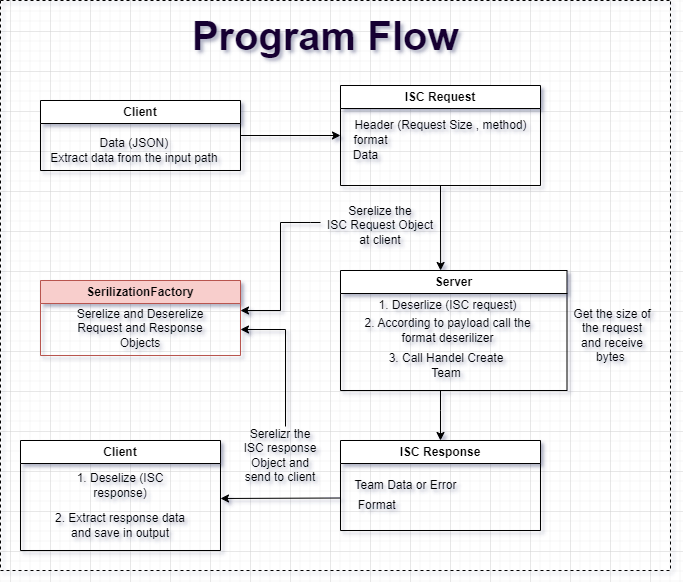

The diagram above was exported from draw.io. Its source (the exported page's mxGraphModel, read from the mxfile embedded in the PNG):
<mxGraphModel dx="1467" dy="753" grid="1" gridSize="10" guides="1" tooltips="1" connect="1" arrows="1" fold="1" page="1" pageScale="1" pageWidth="827" pageHeight="1169" math="0" shadow="0">
  <root>
    <mxCell id="0" />
    <mxCell id="1" parent="0" />
    <mxCell id="U-3fBQ4lT4TubCLRiLOr-12" value="" style="group" vertex="1" connectable="0" parent="1">
      <mxGeometry x="130" y="430" width="636.5" height="530" as="geometry" />
    </mxCell>
    <mxCell id="WX5ZwCuboeEXC1EJzTu_-1" value="Client" style="swimlane;whiteSpace=wrap;html=1;" parent="U-3fBQ4lT4TubCLRiLOr-12" vertex="1">
      <mxGeometry x="20" y="80" width="200" height="70" as="geometry" />
    </mxCell>
    <mxCell id="WX5ZwCuboeEXC1EJzTu_-2" value="Data (JSON)&amp;nbsp;&lt;br&gt;Extract data from the input path&amp;nbsp;" style="text;html=1;align=center;verticalAlign=middle;resizable=0;points=[];autosize=1;strokeColor=none;fillColor=none;" parent="WX5ZwCuboeEXC1EJzTu_-1" vertex="1">
      <mxGeometry y="30" width="190" height="40" as="geometry" />
    </mxCell>
    <mxCell id="WX5ZwCuboeEXC1EJzTu_-4" value="ISC Request" style="swimlane;whiteSpace=wrap;html=1;" parent="U-3fBQ4lT4TubCLRiLOr-12" vertex="1">
      <mxGeometry x="320" y="65" width="200" height="100" as="geometry" />
    </mxCell>
    <mxCell id="WX5ZwCuboeEXC1EJzTu_-5" value="Header (Request Size , method)" style="text;html=1;align=center;verticalAlign=middle;resizable=0;points=[];autosize=1;strokeColor=none;fillColor=none;" parent="WX5ZwCuboeEXC1EJzTu_-4" vertex="1">
      <mxGeometry y="25" width="200" height="30" as="geometry" />
    </mxCell>
    <mxCell id="WX5ZwCuboeEXC1EJzTu_-6" value="format" style="text;html=1;align=center;verticalAlign=middle;resizable=0;points=[];autosize=1;strokeColor=none;fillColor=none;" parent="WX5ZwCuboeEXC1EJzTu_-4" vertex="1">
      <mxGeometry y="40" width="60" height="30" as="geometry" />
    </mxCell>
    <mxCell id="WX5ZwCuboeEXC1EJzTu_-7" value="Data" style="text;html=1;align=center;verticalAlign=middle;resizable=0;points=[];autosize=1;strokeColor=none;fillColor=none;" parent="WX5ZwCuboeEXC1EJzTu_-4" vertex="1">
      <mxGeometry y="55" width="50" height="30" as="geometry" />
    </mxCell>
    <mxCell id="WX5ZwCuboeEXC1EJzTu_-12" style="edgeStyle=orthogonalEdgeStyle;rounded=0;orthogonalLoop=1;jettySize=auto;html=1;entryX=0;entryY=0.5;entryDx=0;entryDy=0;" parent="U-3fBQ4lT4TubCLRiLOr-12" source="WX5ZwCuboeEXC1EJzTu_-1" target="WX5ZwCuboeEXC1EJzTu_-4" edge="1">
      <mxGeometry relative="1" as="geometry" />
    </mxCell>
    <mxCell id="WX5ZwCuboeEXC1EJzTu_-8" value="Server" style="swimlane;whiteSpace=wrap;html=1;" parent="U-3fBQ4lT4TubCLRiLOr-12" vertex="1">
      <mxGeometry x="320" y="250" width="226.5" height="120" as="geometry" />
    </mxCell>
    <mxCell id="WX5ZwCuboeEXC1EJzTu_-9" value="1. Deserlize (ISC request)" style="text;html=1;align=center;verticalAlign=middle;resizable=0;points=[];autosize=1;strokeColor=none;fillColor=none;" parent="WX5ZwCuboeEXC1EJzTu_-8" vertex="1">
      <mxGeometry x="26.5" y="20" width="160" height="30" as="geometry" />
    </mxCell>
    <mxCell id="WX5ZwCuboeEXC1EJzTu_-14" value="3. Call Handel Create Team" style="text;html=1;strokeColor=none;fillColor=none;align=center;verticalAlign=middle;whiteSpace=wrap;rounded=0;" parent="WX5ZwCuboeEXC1EJzTu_-8" vertex="1">
      <mxGeometry x="38" y="80" width="136" height="30" as="geometry" />
    </mxCell>
    <mxCell id="U-3fBQ4lT4TubCLRiLOr-8" value="2. According to payload call the &lt;br&gt;format deserilizer" style="text;html=1;align=center;verticalAlign=middle;resizable=0;points=[];autosize=1;strokeColor=none;fillColor=none;" vertex="1" parent="WX5ZwCuboeEXC1EJzTu_-8">
      <mxGeometry x="11.5" y="40" width="190" height="40" as="geometry" />
    </mxCell>
    <mxCell id="WX5ZwCuboeEXC1EJzTu_-13" style="edgeStyle=orthogonalEdgeStyle;rounded=0;orthogonalLoop=1;jettySize=auto;html=1;entryX=0.442;entryY=0;entryDx=0;entryDy=0;entryPerimeter=0;" parent="U-3fBQ4lT4TubCLRiLOr-12" source="WX5ZwCuboeEXC1EJzTu_-4" target="WX5ZwCuboeEXC1EJzTu_-8" edge="1">
      <mxGeometry relative="1" as="geometry" />
    </mxCell>
    <mxCell id="WX5ZwCuboeEXC1EJzTu_-19" value="ISC Response" style="swimlane;whiteSpace=wrap;html=1;" parent="U-3fBQ4lT4TubCLRiLOr-12" vertex="1">
      <mxGeometry x="320" y="420" width="200" height="90" as="geometry" />
    </mxCell>
    <mxCell id="WX5ZwCuboeEXC1EJzTu_-20" value="Team Data or Error" style="text;html=1;align=center;verticalAlign=middle;resizable=0;points=[];autosize=1;strokeColor=none;fillColor=none;" parent="WX5ZwCuboeEXC1EJzTu_-19" vertex="1">
      <mxGeometry y="30" width="130" height="30" as="geometry" />
    </mxCell>
    <mxCell id="WX5ZwCuboeEXC1EJzTu_-23" value="&amp;nbsp; &amp;nbsp; Format" style="text;html=1;strokeColor=none;fillColor=none;align=center;verticalAlign=middle;whiteSpace=wrap;rounded=0;" parent="WX5ZwCuboeEXC1EJzTu_-19" vertex="1">
      <mxGeometry y="50" width="60" height="30" as="geometry" />
    </mxCell>
    <mxCell id="WX5ZwCuboeEXC1EJzTu_-26" style="edgeStyle=orthogonalEdgeStyle;rounded=0;orthogonalLoop=1;jettySize=auto;html=1;entryX=0.5;entryY=0;entryDx=0;entryDy=0;" parent="U-3fBQ4lT4TubCLRiLOr-12" source="WX5ZwCuboeEXC1EJzTu_-8" target="WX5ZwCuboeEXC1EJzTu_-19" edge="1">
      <mxGeometry relative="1" as="geometry">
        <Array as="points">
          <mxPoint x="420" y="390" />
          <mxPoint x="420" y="390" />
        </Array>
      </mxGeometry>
    </mxCell>
    <mxCell id="WX5ZwCuboeEXC1EJzTu_-25" value="Serelize the &lt;br&gt;ISC Request Object at client" style="text;html=1;strokeColor=none;fillColor=none;align=center;verticalAlign=middle;whiteSpace=wrap;rounded=0;" parent="U-3fBQ4lT4TubCLRiLOr-12" vertex="1">
      <mxGeometry x="300" y="190" width="120" height="30" as="geometry" />
    </mxCell>
    <mxCell id="WX5ZwCuboeEXC1EJzTu_-27" value="Client" style="swimlane;whiteSpace=wrap;html=1;" parent="U-3fBQ4lT4TubCLRiLOr-12" vertex="1">
      <mxGeometry y="420" width="200" height="110" as="geometry" />
    </mxCell>
    <mxCell id="WX5ZwCuboeEXC1EJzTu_-30" value="1. Deselize (ISC response)" style="text;html=1;strokeColor=none;fillColor=none;align=center;verticalAlign=middle;whiteSpace=wrap;rounded=0;" parent="WX5ZwCuboeEXC1EJzTu_-27" vertex="1">
      <mxGeometry x="55" y="30" width="90" height="30" as="geometry" />
    </mxCell>
    <mxCell id="WX5ZwCuboeEXC1EJzTu_-31" value="2. Extract response data and save in output" style="text;html=1;strokeColor=none;fillColor=none;align=center;verticalAlign=middle;whiteSpace=wrap;rounded=0;" parent="WX5ZwCuboeEXC1EJzTu_-27" vertex="1">
      <mxGeometry x="30" y="70" width="140" height="30" as="geometry" />
    </mxCell>
    <mxCell id="WX5ZwCuboeEXC1EJzTu_-29" value="Serelizr the ISC response Object and send to client" style="text;html=1;strokeColor=none;fillColor=none;align=center;verticalAlign=middle;whiteSpace=wrap;rounded=0;" parent="U-3fBQ4lT4TubCLRiLOr-12" vertex="1">
      <mxGeometry x="220" y="420" width="80" height="30" as="geometry" />
    </mxCell>
    <mxCell id="WX5ZwCuboeEXC1EJzTu_-32" value="Get the size of the request&lt;br&gt;and receive bytes&amp;nbsp;" style="text;html=1;strokeColor=none;fillColor=none;align=center;verticalAlign=middle;whiteSpace=wrap;rounded=0;" parent="U-3fBQ4lT4TubCLRiLOr-12" vertex="1">
      <mxGeometry x="546.5" y="300" width="90" height="30" as="geometry" />
    </mxCell>
    <mxCell id="WX5ZwCuboeEXC1EJzTu_-36" value="SerilizationFactory" style="swimlane;whiteSpace=wrap;html=1;fillColor=#f8cecc;strokeColor=#b85450;" parent="U-3fBQ4lT4TubCLRiLOr-12" vertex="1">
      <mxGeometry x="20" y="260" width="200" height="75" as="geometry" />
    </mxCell>
    <mxCell id="WX5ZwCuboeEXC1EJzTu_-37" value="Serelize and Deserelize Request and Response Objects&lt;br&gt;&amp;nbsp;" style="text;html=1;strokeColor=none;fillColor=none;align=center;verticalAlign=middle;whiteSpace=wrap;rounded=0;" parent="WX5ZwCuboeEXC1EJzTu_-36" vertex="1">
      <mxGeometry x="25" y="40" width="150" height="30" as="geometry" />
    </mxCell>
    <mxCell id="U-3fBQ4lT4TubCLRiLOr-1" value="" style="endArrow=classic;html=1;rounded=0;" edge="1" parent="U-3fBQ4lT4TubCLRiLOr-12">
      <mxGeometry width="50" height="50" relative="1" as="geometry">
        <mxPoint x="300" y="202" as="sourcePoint" />
        <mxPoint x="220" y="290" as="targetPoint" />
        <Array as="points">
          <mxPoint x="290" y="202" />
          <mxPoint x="260" y="202" />
          <mxPoint x="260" y="290" />
        </Array>
      </mxGeometry>
    </mxCell>
    <mxCell id="U-3fBQ4lT4TubCLRiLOr-2" value="" style="endArrow=classic;html=1;rounded=0;" edge="1" parent="U-3fBQ4lT4TubCLRiLOr-12">
      <mxGeometry width="50" height="50" relative="1" as="geometry">
        <mxPoint x="265" y="406" as="sourcePoint" />
        <mxPoint x="220" y="309" as="targetPoint" />
        <Array as="points">
          <mxPoint x="265" y="309" />
        </Array>
      </mxGeometry>
    </mxCell>
    <mxCell id="U-3fBQ4lT4TubCLRiLOr-4" value="&lt;b&gt;&lt;font color=&quot;#190033&quot; style=&quot;font-size: 40px;&quot;&gt;Program Flow&lt;/font&gt;&lt;/b&gt;" style="text;html=1;strokeColor=none;fillColor=none;align=center;verticalAlign=middle;whiteSpace=wrap;rounded=0;" vertex="1" parent="U-3fBQ4lT4TubCLRiLOr-12">
      <mxGeometry x="145" width="320" height="30" as="geometry" />
    </mxCell>
    <mxCell id="U-3fBQ4lT4TubCLRiLOr-5" style="edgeStyle=orthogonalEdgeStyle;rounded=0;orthogonalLoop=1;jettySize=auto;html=1;exitX=0.5;exitY=1;exitDx=0;exitDy=0;fontSize=40;fontColor=#FF3503;" edge="1" parent="U-3fBQ4lT4TubCLRiLOr-12" source="U-3fBQ4lT4TubCLRiLOr-4" target="U-3fBQ4lT4TubCLRiLOr-4">
      <mxGeometry relative="1" as="geometry" />
    </mxCell>
    <mxCell id="U-3fBQ4lT4TubCLRiLOr-9" value="" style="endArrow=classic;html=1;rounded=0;fontSize=40;fontColor=#190033;exitX=0;exitY=0.25;exitDx=0;exitDy=0;" edge="1" parent="U-3fBQ4lT4TubCLRiLOr-12" source="WX5ZwCuboeEXC1EJzTu_-23">
      <mxGeometry width="50" height="50" relative="1" as="geometry">
        <mxPoint x="290" y="478" as="sourcePoint" />
        <mxPoint x="200" y="478" as="targetPoint" />
      </mxGeometry>
    </mxCell>
    <mxCell id="U-3fBQ4lT4TubCLRiLOr-16" value="" style="swimlane;startSize=0;fontSize=40;fontColor=#190033;dashed=1;" vertex="1" parent="1">
      <mxGeometry x="110" y="410" width="670" height="570" as="geometry" />
    </mxCell>
  </root>
</mxGraphModel>